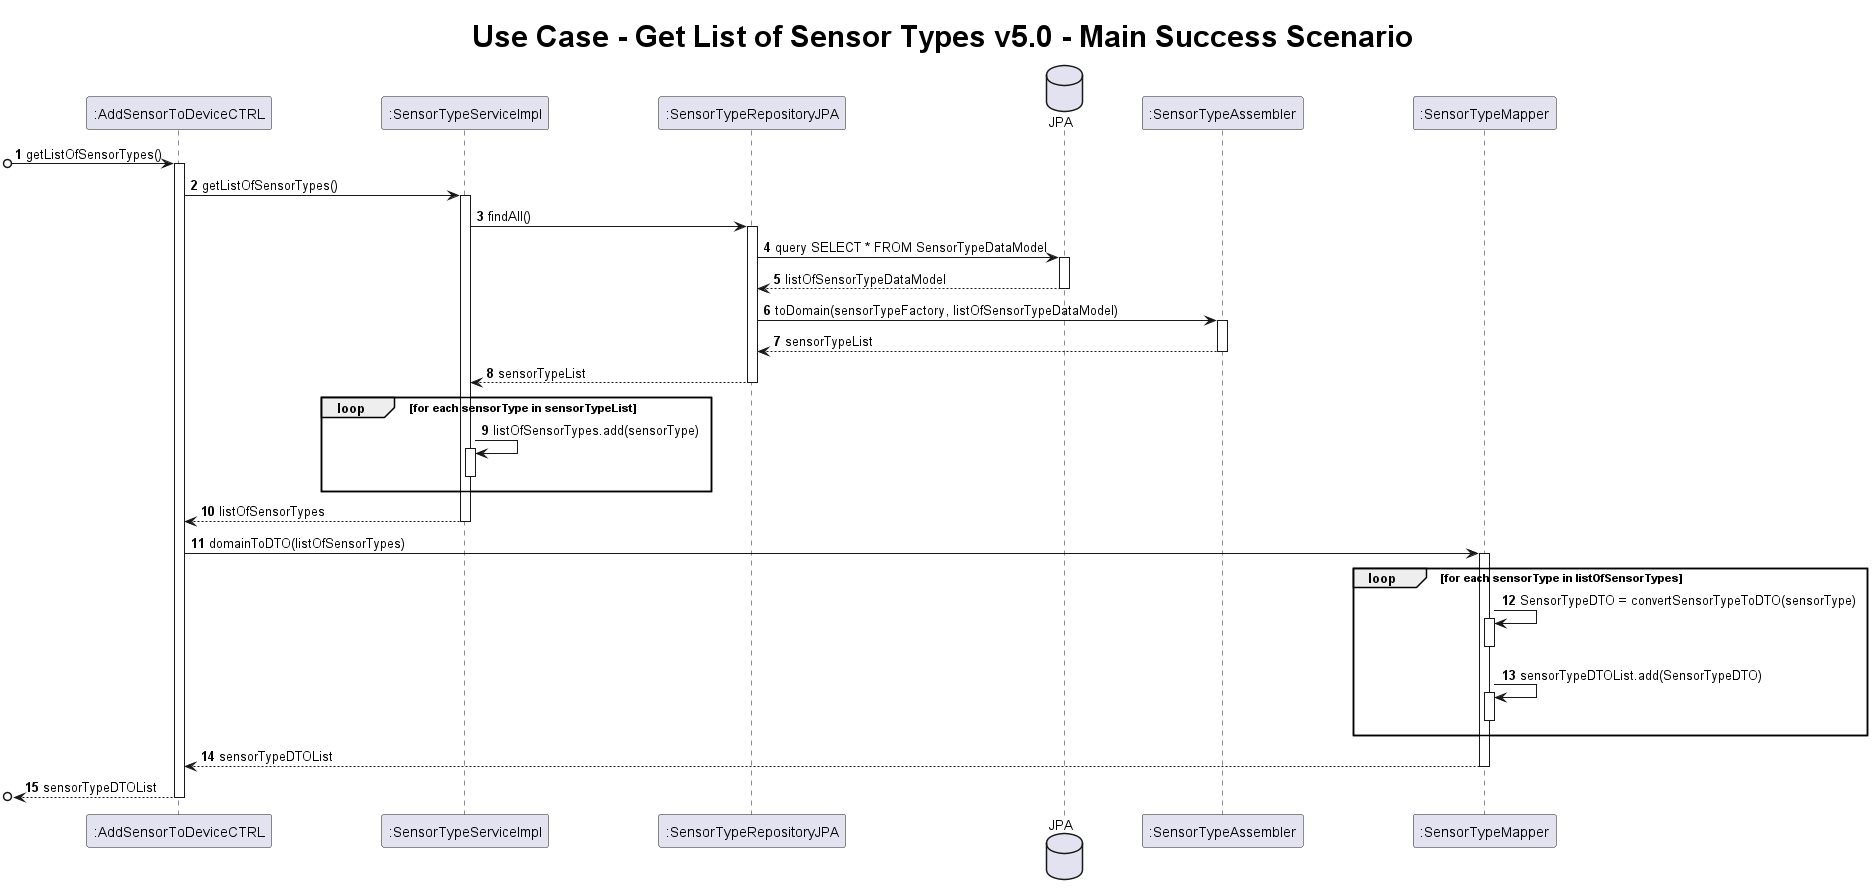

The diagram above was rendered by PlantUML. Its source (embedded in the PNG):
@startuml
skinparam ParticipantPadding 50
    title <size:30> Use Case - Get List of Sensor Types v5.0 - Main Success Scenario
    autonumber

participant ":AddSensorToDeviceCTRL" as C
participant ":SensorTypeServiceImpl" as STS
participant ":SensorTypeRepositoryJPA" as STR
database "JPA" as JPA
participant ":SensorTypeAssembler" as ASS
participant ":SensorTypeMapper" as STM

[o-> C : getListOfSensorTypes()
activate C
C -> STS : getListOfSensorTypes()
activate STS
STS -> STR : findAll()
activate STR
STR -> JPA : query SELECT * FROM SensorTypeDataModel
activate JPA
JPA --> STR : listOfSensorTypeDataModel
deactivate JPA
STR -> ASS : toDomain(sensorTypeFactory, listOfSensorTypeDataModel)
activate ASS
ASS --> STR : sensorTypeList
deactivate ASS
STR --> STS : sensorTypeList
deactivate STR
loop for each sensorType in sensorTypeList
    STS -> STS : listOfSensorTypes.add(sensorType)
    activate STS
    deactivate STS
    end
STS --> C : listOfSensorTypes
deactivate STS
C -> STM : domainToDTO(listOfSensorTypes)
activate STM
loop for each sensorType in listOfSensorTypes
    STM -> STM : SensorTypeDTO = convertSensorTypeToDTO(sensorType)
    activate STM
    deactivate STM
    STM -> STM : sensorTypeDTOList.add(SensorTypeDTO)
    activate STM
    deactivate STM
end
STM --> C : sensorTypeDTOList
deactivate STM
[o<-- C : sensorTypeDTOList
deactivate C
@enduml